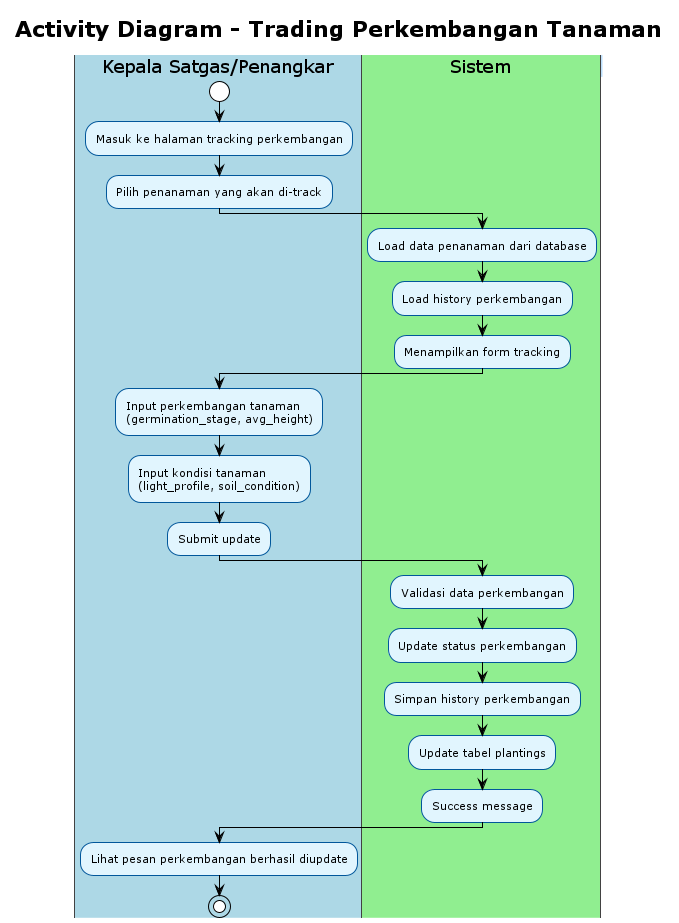

The diagram above was rendered by PlantUML. Its source (embedded in the PNG):
@startuml
!theme plain
skinparam activity {
    BackgroundColor #E1F5FE
    BorderColor #01579B
    FontSize 11
}
skinparam swimlane {
    BackgroundColor #F5F5F5
    BorderColor #424242
    TitleBackgroundColor #BBDEFB
    TitleBorderColor #1976D2
}

title Activity Diagram - Trading Perkembangan Tanaman

|#LightBlue|Kepala Satgas/Penangkar|
start
:Masuk ke halaman tracking perkembangan;
:Pilih penanaman yang akan di-track;

|#LightGreen|Sistem|
:Load data penanaman dari database;
:Load history perkembangan;
:Menampilkan form tracking;

|#LightBlue|Kepala Satgas/Penangkar|
:Input perkembangan tanaman\n(germination_stage, avg_height);
:Input kondisi tanaman\n(light_profile, soil_condition);
:Submit update;

|#LightGreen|Sistem|
:Validasi data perkembangan;
:Update status perkembangan;
:Simpan history perkembangan;
:Update tabel plantings;
:Success message;

|#LightBlue|Kepala Satgas/Penangkar|
:Lihat pesan perkembangan berhasil diupdate;

stop

@enduml